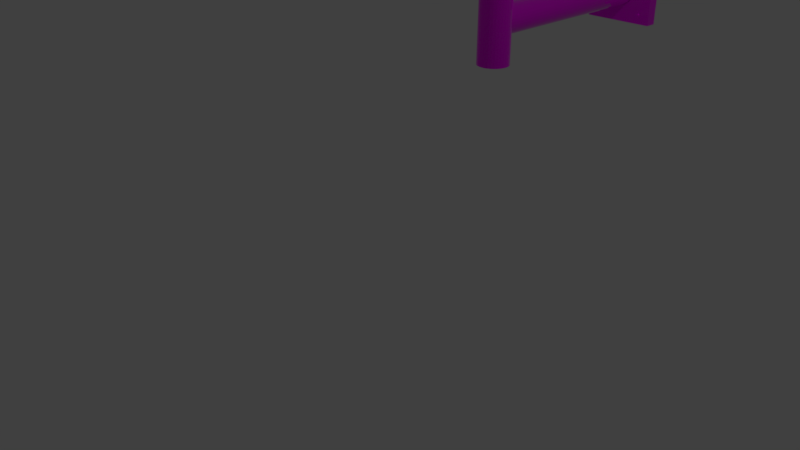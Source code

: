 # Source: lamp.blend  (saved by Blender 2.79.0; exported with 4.5.12 LTS)
import bpy
from mathutils import Matrix  # noqa: F401  (used for matrix-valued properties, if any)

bpy.ops.wm.read_factory_settings(use_empty=True)
scene = bpy.context.scene
scene.name = 'Scene'

# ---- collections
col_collection_1 = bpy.data.collections.new('Collection 1'); scene.collection.children.link(col_collection_1)

# ---- images (referenced by path relative to the original .blend; pixels are not part of the script)
import os
ASSET_DIR = os.environ.get("B2B_ASSET_DIR", "")  # directory of the original .blend (textures are referenced by path, not embedded)
HERE = os.path.dirname(os.path.abspath(__file__))  # packed textures are extracted next to this script under _unpacked/

def load_image(name, relpath, width, height, colorspace="sRGB"):
    """Load a texture the original file referenced (path relative to the .blend, or extracted next to this script)."""
    p = next((c for c in (os.path.join(HERE, relpath), os.path.join(ASSET_DIR, relpath)) if relpath and os.path.exists(c)), "")
    if p:
        img = bpy.data.images.load(p, check_existing=True)
        img.name = name
    else:  # same state as the original file: an image datablock whose file is absent (Cycles renders it pink)
        img = bpy.data.images.new(name, width, height)
        img.source = "FILE"
        img.filepath = "//" + (relpath or name)
    img.colorspace_settings.name = colorspace
    return img
img_texturescom_fabricplain0138_m_jpg = load_image('TexturesCom_FabricPlain0138_M.jpg', 'Materials/TexturesCom_FabricPlain0138_M.jpg', 1024, 1024, 'Non-Color')
img_texturescom_rust0207_1_m_jpg = load_image('TexturesCom_Rust0207_1_M.jpg', 'Materials/TexturesCom_Rust0207_1_M.jpg', 1024, 1024, 'Non-Color')

# ---- materials (node trees are filled in below, after node groups)
mat_cloth = bpy.data.materials.new('cloth')
mat_cloth.alpha_threshold = 0.0
mat_cloth.roughness = 0.5
mat_rusted_metal = bpy.data.materials.new('rusted metal')
mat_rusted_metal.alpha_threshold = 0.0
mat_rusted_metal.roughness = 0.5

# ---- material node trees
mat_cloth.use_nodes = True; mat_cloth.node_tree.nodes.clear()
_N = mat_cloth.node_tree.nodes; _L = mat_cloth.node_tree.links
n0 = _N.new('ShaderNodeTexImage'); n0.name = 'Image Texture'; n0.location = (-411, 204)
n0.width = 140
n0.image = img_texturescom_fabricplain0138_m_jpg
n1 = _N.new('ShaderNodeOutputMaterial'); n1.name = 'Material Output'; n1.location = (208, 285)
n2 = _N.new('ShaderNodeBsdfPrincipled'); n2.name = 'Principled BSDF'; n2.location = (-11, 255)
n2.width = 150
n2.subsurface_method = 'BURLEY'
n2.inputs[3].default_value = 1.0
n2.inputs[8].default_value = 1.0
n2.inputs[9].default_value = (1.0, 1.0, 1.0)
n2.inputs[10].default_value = 0.01
n2.inputs[13].default_value = 0.0
n3 = _N.new('ShaderNodeNormalMap'); n3.name = 'Normal Map'; n3.location = (-287, -139)
n4 = _N.new('ShaderNodeMix'); n4.name = 'Mix'; n4.location = (-181, 135)
n4.data_type = 'RGBA'
n4.inputs[0].default_value = 0.01
n4.inputs[7].default_value = (0.7, 0.1001, 0.01175, 1.0)
_L.new(n2.outputs[0], n1.inputs[0])
_L.new(n0.outputs[0], n4.inputs[6])
_L.new(n4.outputs[2], n2.inputs[0])
n1.is_active_output = True
mat_rusted_metal.use_nodes = True; mat_rusted_metal.node_tree.nodes.clear()
_N = mat_rusted_metal.node_tree.nodes; _L = mat_rusted_metal.node_tree.links
n0 = _N.new('ShaderNodeOutputMaterial'); n0.name = 'Material Output'; n0.location = (300, 300)
n1 = _N.new('ShaderNodeBsdfPrincipled'); n1.name = 'Principled BSDF'; n1.location = (10, 300)
n1.width = 150
n1.subsurface_method = 'BURLEY'
n1.inputs[1].default_value = 0.75
n1.inputs[2].default_value = 0.0
n1.inputs[3].default_value = 1.45
n1.inputs[9].default_value = (1.0, 1.0, 1.0)
n2 = _N.new('ShaderNodeTexImage'); n2.name = 'Image Texture'; n2.location = (-228, 243)
n2.width = 140
n2.image = img_texturescom_rust0207_1_m_jpg
_L.new(n1.outputs[0], n0.inputs[0])
_L.new(n2.outputs[0], n1.inputs[0])
n0.is_active_output = True

# ---- world
world_world = bpy.data.worlds.new('World'); scene.world = world_world
world_world.color = (0.05088, 0.05088, 0.05088)
world_world.use_sun_shadow = False
world_world.sun_shadow_jitter_overblur = 0.0
world_world.cycles.sampling_method = 'MANUAL'

# ---- cameras
cam_camera = bpy.data.cameras.new('Camera')
cam_camera.clip_end = 100.0
cam_camera.lens = 35.0
cam_camera.sensor_width = 32.0
cam_camera.sensor_height = 18.0
cam_camera.ortho_scale = 7.314
cam_camera.dof.focus_distance = 0.0

# ---- lights
light_lamp = bpy.data.lights.new('Lamp', 'POINT')
light_lamp.transmission_factor = 0.0
light_lamp.cutoff_distance = 30.0
light_lamp.energy = 100.0
light_lamp.shadow_buffer_clip_start = 1.001
light_lamp.shadow_soft_size = 0.1
light_lamp.shadow_maximum_resolution = 0.006
light_lamp.use_absolute_resolution = True

# ---- meshes
me_cone_001 = bpy.data.meshes.new('Cone.001')
me_cone_001.from_pydata([(0.0, 1.25, -1.0), (0.0, 0.75, 1.0), (0.2439, 1.226, -1.0), (0.1463, 0.7356, 1.0), (0.4784, 1.155, -1.0), (0.287, 0.6929, 1.0), (0.6945, 1.039, -1.0), (0.4167, 0.6236, 1.0), (0.8839, 0.8839, -1.0), (0.5303, 0.5303, 1.0), (1.039, 0.6945, -1.0), (0.6236, 0.4167, 1.0), (1.155, 0.4784, -1.0), (0.6929, 0.287, 1.0), (1.226, 0.2439, -1.0), (0.7356, 0.1463, 1.0), (1.25, 9.437e-08, -1.0), (0.75, 5.662e-08, 1.0), (1.226, -0.2439, -1.0), (0.7356, -0.1463, 1.0), (1.155, -0.4784, -1.0), (0.6929, -0.287, 1.0), (1.039, -0.6945, -1.0), (0.6236, -0.4167, 1.0), (0.8839, -0.8839, -1.0), (0.5303, -0.5303, 1.0), (0.6945, -1.039, -1.0), (0.4167, -0.6236, 1.0), (0.4784, -1.155, -1.0), (0.287, -0.6929, 1.0), (0.2439, -1.226, -1.0), (0.1463, -0.7356, 1.0), (-4.073e-07, -1.25, -1.0), (-2.444e-07, -0.75, 1.0), (-0.2439, -1.226, -1.0), (-0.1463, -0.7356, 1.0), (-0.4784, -1.155, -1.0), (-0.287, -0.6929, 1.0), (-0.6945, -1.039, -1.0), (-0.4167, -0.6236, 1.0), (-0.8839, -0.8839, -1.0), (-0.5303, -0.5303, 1.0), (-1.039, -0.6945, -1.0), (-0.6236, -0.4167, 1.0), (-1.155, -0.4784, -1.0), (-0.6929, -0.287, 1.0), (-1.226, -0.2439, -1.0), (-0.7356, -0.1463, 1.0), (-1.25, 1.207e-06, -1.0), (-0.75, 7.242e-07, 1.0), (-1.226, 0.2439, -1.0), (-0.7356, 0.1463, 1.0), (-1.155, 0.4784, -1.0), (-0.6929, 0.287, 1.0), (-1.039, 0.6945, -1.0), (-0.6236, 0.4167, 1.0), (-0.8839, 0.8839, -1.0), (-0.5303, 0.5303, 1.0), (-0.6945, 1.039, -1.0), (-0.4167, 0.6236, 1.0), (-0.4784, 1.155, -1.0), (-0.287, 0.6929, 1.0), (-0.2439, 1.226, -1.0), (-0.1463, 0.7356, 1.0)], [], [(0, 1, 3, 2), (2, 3, 5, 4), (4, 5, 7, 6), (6, 7, 9, 8), (8, 9, 11, 10), (10, 11, 13, 12), (12, 13, 15, 14), (14, 15, 17, 16), (16, 17, 19, 18), (18, 19, 21, 20), (20, 21, 23, 22), (22, 23, 25, 24), (24, 25, 27, 26), (26, 27, 29, 28), (28, 29, 31, 30), (30, 31, 33, 32), (32, 33, 35, 34), (34, 35, 37, 36), (36, 37, 39, 38), (38, 39, 41, 40), (40, 41, 43, 42), (42, 43, 45, 44), (44, 45, 47, 46), (46, 47, 49, 48), (48, 49, 51, 50), (50, 51, 53, 52), (52, 53, 55, 54), (54, 55, 57, 56), (56, 57, 59, 58), (58, 59, 61, 60), (60, 61, 63, 62), (62, 63, 1, 0)])
_uv = me_cone_001.uv_layers.new(name='UVMap')
_uv.uv.foreach_set('vector', [0.4182, 0.9805, 0.3393, 0.5681, 0.3474, 0.5621, 0.477, 0.9428, 0.477, 0.9428, 0.3474, 0.5621, 0.3546, 0.5538, 0.5299, 0.8881, 0.5299, 0.8881, 0.3546, 0.5538, 0.3605, 0.5435, 0.5749, 0.8185, 0.5749, 0.8185, 0.3605, 0.5435, 0.3651, 0.5314, 0.6102, 0.7367, 0.6102, 0.7367, 0.3651, 0.5314, 0.3681, 0.5181, 0.6345, 0.6459, 0.6345, 0.6459, 0.3681, 0.5181, 0.3694, 0.5041, 0.647, 0.5495, 0.647, 0.5495, 0.3694, 0.5041, 0.3689, 0.4899, 0.647, 0.4512, 0.647, 0.4512, 0.3689, 0.4899, 0.367, 0.4762, 0.6346, 0.3548, 0.6346, 0.3548, 0.367, 0.4762, 0.3633, 0.4634, 0.6104, 0.264, 0.6104, 0.264, 0.3633, 0.4634, 0.3581, 0.452, 0.5751, 0.1821, 0.5751, 0.1821, 0.3581, 0.452, 0.3515, 0.4425, 0.5302, 0.1124, 0.5302, 0.1124, 0.3515, 0.4425, 0.3438, 0.4352, 0.4773, 0.05756, 0.4773, 0.05756, 0.3438, 0.4352, 0.3354, 0.4304, 0.4185, 0.01969, 0.4185, 0.01969, 0.3354, 0.4304, 0.3264, 0.4283, 0.356, 0.0002729, 0.356, 0.0002729, 0.3264, 0.4283, 0.3174, 0.4289, 0.2923, 8.042e-05, 0.2923, 8.042e-05, 0.3174, 0.4289, 0.3086, 0.4322, 0.2297, 0.01913, 0.2297, 0.01913, 0.3086, 0.4322, 0.3004, 0.4382, 0.1707, 0.05671, 0.1707, 0.05671, 0.3004, 0.4382, 0.2931, 0.4465, 0.1177, 0.1114, 0.1177, 0.1114, 0.2931, 0.4465, 0.287, 0.4569, 0.07249, 0.181, 0.07249, 0.181, 0.287, 0.4569, 0.2823, 0.4689, 0.037, 0.2629, 0.037, 0.2629, 0.2823, 0.4689, 0.2792, 0.4822, 0.01255, 0.354, 0.01255, 0.354, 0.2792, 0.4822, 0.2778, 0.4961, 8.05e-05, 0.4507, 8.05e-05, 0.4507, 0.2778, 0.4961, 0.2783, 0.5102, 8.042e-05, 0.5493, 8.042e-05, 0.5493, 0.2783, 0.5102, 0.2804, 0.5239, 0.01254, 0.6459, 0.01254, 0.6459, 0.2804, 0.5239, 0.2843, 0.5367, 0.03698, 0.737, 0.03698, 0.737, 0.2843, 0.5367, 0.2897, 0.5481, 0.07245, 0.8189, 0.07245, 0.8189, 0.2897, 0.5481, 0.2964, 0.5576, 0.1176, 0.8885, 0.1176, 0.8885, 0.2964, 0.5576, 0.3041, 0.5649, 0.1706, 0.9432, 0.1706, 0.9432, 0.3041, 0.5649, 0.3126, 0.5698, 0.2295, 0.9808, 0.2295, 0.9808, 0.3126, 0.5698, 0.3216, 0.5719, 0.292, 0.9999, 0.292, 0.9999, 0.3216, 0.5719, 0.3305, 0.5714, 0.3558, 0.9998, 0.3558, 0.9998, 0.3305, 0.5714, 0.3393, 0.5681, 0.4182, 0.9805])
me_cone_001.materials.append(mat_cloth)
me_cone_001.use_remesh_preserve_volume = False
me_cone_001.use_remesh_preserve_attributes = False
me_cone_001.use_mirror_vertex_groups = False
me_cone_001.update()
me_cylinder_001 = bpy.data.meshes.new('Cylinder.001')
me_cylinder_001.from_pydata([(-2.227e-07, 0.1802, -0.9364), (-3.061e-07, 0.1802, 1.45), (0.03516, 0.1768, -0.9364), (0.03516, 0.1768, 1.45), (0.06898, 0.1665, -0.9364), (0.06898, 0.1665, 1.45), (0.1001, 0.1499, -0.9364), (0.1001, 0.1499, 1.45), (0.1275, 0.1275, -0.9364), (0.1275, 0.1275, 1.45), (0.1499, 0.1001, -0.9364), (0.1499, 0.1001, 1.45), (0.1665, 0.06898, -0.9364), (0.1665, 0.06898, 1.45), (0.1768, 0.03516, -0.9364), (0.1768, 0.03516, 1.45), (0.1802, -4.953e-08, -0.9364), (0.1802, -4.953e-08, 1.45), (0.1768, -0.03516, -0.9364), (0.1768, -0.03516, 1.45), (0.1665, -0.06898, -0.9364), (0.1665, -0.06898, 1.45), (0.1499, -0.1001, -0.9364), (0.1499, -0.1001, 1.45), (0.1275, -0.1275, -0.9364), (0.1275, -0.1275, 1.45), (0.1001, -0.1499, -0.9364), (0.1001, -0.1499, 1.45), (0.06898, -0.1665, -0.9364), (0.06898, -0.1665, 1.45), (0.03516, -0.1768, -0.9364), (0.03516, -0.1768, 1.45), (1.453e-08, -0.1802, -0.9364), (-6.797e-08, -0.1802, 1.45), (-0.03516, -0.1768, -0.9364), (-0.03516, -0.1768, 1.45), (-0.06898, -0.1665, -0.9364), (-0.06898, -0.1665, 1.45), (-0.1001, -0.1499, -0.9364), (-0.1001, -0.1499, 1.45), (-0.1275, -0.1275, -0.9364), (-0.1275, -0.1275, 1.45), (-0.1499, -0.1001, -0.9364), (-0.1499, -0.1001, 1.45), (-0.1665, -0.06898, -0.9364), (-0.1665, -0.06898, 1.45), (-0.1768, -0.03516, -0.9364), (-0.1768, -0.03516, 1.45), (-0.1802, 2.154e-07, -0.9364), (-0.1802, 2.154e-07, 1.45), (-0.1768, 0.03516, -0.9364), (-0.1768, 0.03516, 1.45), (-0.1665, 0.06898, -0.9364), (-0.1665, 0.06898, 1.45), (-0.1499, 0.1001, -0.9364), (-0.1499, 0.1001, 1.45), (-0.1275, 0.1275, -0.9364), (-0.1275, 0.1275, 1.45), (-0.1001, 0.1499, -0.9364), (-0.1001, 0.1499, 1.45), (-0.06898, 0.1665, -0.9364), (-0.06898, 0.1665, 1.45), (-0.03516, 0.1768, -0.9364), (-0.03516, 0.1768, 1.45), (0.347, -0.2522, 1.849), (-0.1271, -0.4063, 1.849), (-0.4201, -0.002929, 1.849), (-0.1271, 0.4004, 1.849), (0.347, 0.2463, 1.849), (0.135, -0.4063, 2.273), (-0.3392, -0.2522, 2.273), (-0.3392, 0.2463, 2.273), (0.135, 0.4004, 2.273), (0.428, -0.002929, 2.273), (0.003947, -0.002929, 2.536), (-0.07308, -0.24, 1.448), (0.2056, -0.1494, 1.448), (0.1286, -0.3865, 1.812), (0.4073, -0.002929, 1.812), (0.2056, 0.1436, 1.448), (-0.2453, -0.002929, 1.448), (-0.3224, -0.24, 1.812), (-0.07308, 0.2341, 1.448), (-0.3224, 0.2341, 1.812), (0.1286, 0.3807, 1.812), (0.4549, -0.1494, 2.061), (0.4549, 0.1436, 2.061), (0.003947, -0.4771, 2.061), (0.2826, -0.3865, 2.061), (-0.447, -0.1494, 2.061), (-0.2748, -0.3865, 2.061), (-0.2748, 0.3807, 2.061), (-0.447, 0.1436, 2.061), (0.2826, 0.3807, 2.061), (0.003947, 0.4712, 2.061), (0.3303, -0.24, 2.311), (-0.1207, -0.3865, 2.311), (-0.3994, -0.002929, 2.311), (-0.1207, 0.3807, 2.311), (0.3303, 0.2341, 2.311), (0.08098, -0.24, 2.465), (0.2532, -0.002929, 2.465), (-0.1977, -0.1494, 2.465), (-0.1977, 0.1436, 2.465), (0.08098, 0.2341, 2.465), (-0.03999, 0.04963, -0.3122), (-0.03999, 2.283, -0.3122), (-0.07179, 0.04963, -0.3218), (-0.07179, 2.283, -0.3218), (-0.1011, 0.04963, -0.3375), (-0.1011, 2.283, -0.3375), (-0.1268, 0.04963, -0.3586), (-0.1268, 2.283, -0.3586), (-0.1479, 0.04963, -0.3843), (-0.1479, 2.283, -0.3843), (-0.1635, 0.04963, -0.4136), (-0.1635, 2.283, -0.4136), (-0.1732, 0.04963, -0.4454), (-0.1732, 2.283, -0.4454), (-0.1764, 0.04963, -0.4785), (-0.1764, 2.283, -0.4785), (-0.1732, 0.04963, -0.5115), (-0.1732, 2.283, -0.5115), (-0.1635, 0.04963, -0.5433), (-0.1635, 2.283, -0.5433), (-0.1479, 0.04963, -0.5726), (-0.1479, 2.283, -0.5726), (-0.1268, 0.04963, -0.5983), (-0.1268, 2.283, -0.5983), (-0.1011, 0.04963, -0.6194), (-0.1011, 2.283, -0.6194), (-0.07179, 0.04963, -0.6351), (-0.07179, 2.283, -0.6351), (-0.03999, 0.04963, -0.6447), (-0.03999, 2.283, -0.6447), (-0.006917, 0.04963, -0.648), (-0.006917, 2.283, -0.648), (0.02616, 0.04963, -0.6447), (0.02616, 2.283, -0.6447), (0.05796, 0.04963, -0.6351), (0.05796, 2.283, -0.6351), (0.08727, 0.04963, -0.6194), (0.08727, 2.283, -0.6194), (0.113, 0.04963, -0.5983), (0.113, 2.283, -0.5983), (0.134, 0.04963, -0.5726), (0.134, 2.283, -0.5726), (0.1497, 0.04963, -0.5433), (0.1497, 2.283, -0.5433), (0.1594, 0.04963, -0.5115), (0.1594, 2.283, -0.5115), (0.1626, 0.04963, -0.4785), (0.1626, 2.283, -0.4785), (0.1594, 0.04963, -0.4454), (0.1594, 2.283, -0.4454), (0.1497, 0.04963, -0.4136), (0.1497, 2.283, -0.4136), (0.134, 0.04963, -0.3843), (0.134, 2.283, -0.3843), (0.113, 0.04963, -0.3586), (0.113, 2.283, -0.3586), (0.08727, 0.04963, -0.3375), (0.08727, 2.283, -0.3375), (0.05796, 0.04963, -0.3218), (0.05796, 2.283, -0.3218), (0.02616, 0.04963, -0.3122), (0.02616, 2.283, -0.3122), (-0.006917, 0.04963, -0.3089), (-0.006917, 2.283, -0.3089), (-0.4261, 2.293, -0.1147), (-0.4261, 2.293, -0.8399), (-0.4261, 2.432, -0.8399), (-0.4261, 2.432, -0.1147), (0.4116, 2.293, -0.8399), (0.4116, 2.293, -0.1147), (0.4116, 2.432, -0.8399), (0.4116, 2.432, -0.1147)], [], [(0, 1, 3, 2), (2, 3, 5, 4), (4, 5, 7, 6), (6, 7, 9, 8), (8, 9, 11, 10), (10, 11, 13, 12), (12, 13, 15, 14), (14, 15, 17, 16), (16, 17, 19, 18), (18, 19, 21, 20), (20, 21, 23, 22), (22, 23, 25, 24), (24, 25, 27, 26), (26, 27, 29, 28), (28, 29, 31, 30), (30, 31, 33, 32), (32, 33, 35, 34), (34, 35, 37, 36), (36, 37, 39, 38), (38, 39, 41, 40), (40, 41, 43, 42), (42, 43, 45, 44), (44, 45, 47, 46), (46, 47, 49, 48), (48, 49, 51, 50), (50, 51, 53, 52), (52, 53, 55, 54), (54, 55, 57, 56), (56, 57, 59, 58), (58, 59, 61, 60), (60, 61, 63, 62), (62, 63, 1, 0), (0, 2, 4, 6, 8, 10, 12, 14, 16, 18, 20, 22, 24, 26, 28, 30, 32, 34, 36, 38, 40, 42, 44, 46, 48, 50, 52, 54, 56, 58, 60, 62), (64, 76, 78), (64, 78, 85), (65, 77, 87), (66, 81, 89), (67, 83, 91), (68, 84, 93), (64, 85, 88), (65, 87, 90), (66, 89, 92), (67, 91, 94), (68, 93, 86), (69, 95, 100), (70, 96, 102), (71, 97, 103), (72, 98, 104), (73, 99, 101), (101, 104, 74), (101, 99, 104), (99, 72, 104), (104, 103, 74), (104, 98, 103), (98, 71, 103), (103, 102, 74), (103, 97, 102), (97, 70, 102), (102, 100, 74), (102, 96, 100), (96, 69, 100), (100, 101, 74), (100, 95, 101), (95, 73, 101), (86, 99, 73), (86, 93, 99), (93, 72, 99), (94, 98, 72), (94, 91, 98), (91, 71, 98), (92, 97, 71), (92, 89, 97), (89, 70, 97), (90, 96, 70), (90, 87, 96), (87, 69, 96), (88, 95, 69), (88, 85, 95), (85, 73, 95), (93, 94, 72), (93, 84, 94), (84, 67, 94), (91, 92, 71), (91, 83, 92), (83, 66, 92), (89, 90, 70), (89, 81, 90), (81, 65, 90), (87, 88, 69), (87, 77, 88), (77, 64, 88), (85, 86, 73), (85, 78, 86), (78, 68, 86), (79, 84, 68), (79, 82, 84), (82, 67, 84), (82, 83, 67), (82, 80, 83), (80, 66, 83), (80, 81, 66), (80, 75, 81), (75, 65, 81), (78, 79, 68), (78, 76, 79), (75, 77, 65), (75, 76, 77), (76, 64, 77), (79, 76, 75, 80, 82), (106, 105, 167, 168), (148, 147, 145, 146), (123, 125, 127, 129, 131, 133, 135, 137, 139, 141, 143, 145, 147, 149, 151, 153, 155, 157, 159, 161, 163, 165, 167, 105, 107, 109, 111, 113, 115, 117, 119, 121), (150, 149, 147, 148), (128, 127, 125, 126), (108, 107, 105, 106), (152, 151, 149, 150), (170, 169, 172, 171), (130, 129, 127, 128), (110, 109, 107, 108), (154, 153, 151, 152), (171, 172, 176, 175), (132, 131, 129, 130), (112, 111, 109, 110), (156, 155, 153, 154), (175, 176, 174, 173), (134, 133, 131, 132), (114, 113, 111, 112), (158, 157, 155, 156), (173, 174, 169, 170), (136, 135, 133, 134), (116, 115, 113, 114), (160, 159, 157, 158), (171, 175, 173, 170), (138, 137, 135, 136), (118, 117, 115, 116), (162, 161, 159, 160), (176, 172, 169, 174), (140, 139, 137, 138), (120, 119, 117, 118), (164, 163, 161, 162), (142, 141, 139, 140), (122, 121, 119, 120), (166, 165, 163, 164), (144, 143, 141, 142), (124, 123, 121, 122), (168, 167, 165, 166), (146, 145, 143, 144), (126, 125, 123, 124)])
_uv = me_cylinder_001.uv_layers.new(name='UVMap')
_uv.uv.foreach_set('vector', [0.425, 0.3136, 0.0001448, 0.3982, 0.0001448, 0.3268, 0.4285, 0.3629, 0.4285, 0.3629, 0.0001448, 0.3268, 0.009972, 0.2568, 0.4253, 0.4123, 0.4253, 0.4123, 0.009972, 0.2568, 0.02922, 0.1909, 0.4155, 0.46, 0.4155, 0.46, 0.02922, 0.1909, 0.05712, 0.1317, 0.3995, 0.5039, 0.3995, 0.5039, 0.05712, 0.1317, 0.09252, 0.08139, 0.3781, 0.5429, 0.3781, 0.5429, 0.09252, 0.08139, 0.134, 0.0418, 0.3517, 0.5749, 0.3517, 0.5749, 0.134, 0.0418, 0.1801, 0.01445, 0.3213, 0.5986, 0.3213, 0.5986, 0.1801, 0.01445, 0.229, 0.0003808, 0.2882, 0.6132, 0.2882, 0.6132, 0.229, 0.0003808, 0.2789, 0.0001448, 0.2537, 0.6179, 0.2537, 0.6179, 0.2789, 0.0001448, 0.3279, 0.01377, 0.2193, 0.6127, 0.2193, 0.6127, 0.3279, 0.01377, 0.3741, 0.04078, 0.1863, 0.5977, 0.1863, 0.5977, 0.3741, 0.04078, 0.4157, 0.08016, 0.156, 0.5736, 0.156, 0.5736, 0.4157, 0.08016, 0.4512, 0.1304, 0.1296, 0.5414, 0.1296, 0.5414, 0.4512, 0.1304, 0.4792, 0.1897, 0.1082, 0.5024, 0.1082, 0.5024, 0.4792, 0.1897, 0.4984, 0.2556, 0.09245, 0.4581, 0.09245, 0.4581, 0.4984, 0.2556, 0.5082, 0.3257, 0.08234, 0.4106, 0.08234, 0.4106, 0.5082, 0.3257, 0.5082, 0.3973, 0.07881, 0.3612, 0.07881, 0.3612, 0.5082, 0.3973, 0.4984, 0.4675, 0.082, 0.3116, 0.082, 0.3116, 0.4984, 0.4675, 0.4791, 0.5336, 0.09182, 0.2639, 0.09182, 0.2639, 0.4791, 0.5336, 0.4512, 0.593, 0.1079, 0.2198, 0.1079, 0.2198, 0.4512, 0.593, 0.4158, 0.6435, 0.1297, 0.1811, 0.1297, 0.1811, 0.4158, 0.6435, 0.3742, 0.683, 0.1563, 0.1493, 0.1563, 0.1493, 0.3742, 0.683, 0.328, 0.7101, 0.1868, 0.1257, 0.1868, 0.1257, 0.328, 0.7101, 0.279, 0.7239, 0.2199, 0.1112, 0.2199, 0.1112, 0.279, 0.7239, 0.2292, 0.7238, 0.2544, 0.1063, 0.2544, 0.1063, 0.2292, 0.7238, 0.1802, 0.7099, 0.2888, 0.1114, 0.2888, 0.1114, 0.1802, 0.7099, 0.1341, 0.6827, 0.3218, 0.1263, 0.3218, 0.1263, 0.1341, 0.6827, 0.09257, 0.6432, 0.352, 0.1503, 0.352, 0.1503, 0.09257, 0.6432, 0.05715, 0.593, 0.3783, 0.1826, 0.3783, 0.1826, 0.05715, 0.593, 0.02925, 0.5339, 0.3995, 0.2218, 0.3995, 0.2218, 0.02925, 0.5339, 0.009979, 0.4682, 0.4149, 0.2661, 0.4149, 0.2661, 0.009979, 0.4682, 0.0001448, 0.3982, 0.425, 0.3136, 0.425, 0.3136, 0.4285, 0.3629, 0.4253, 0.4123, 0.4155, 0.46, 0.3995, 0.5039, 0.3781, 0.5429, 0.3517, 0.5749, 0.3213, 0.5986, 0.2882, 0.6132, 0.2537, 0.6179, 0.2193, 0.6127, 0.1863, 0.5977, 0.156, 0.5736, 0.1296, 0.5414, 0.1082, 0.5024, 0.09245, 0.4581, 0.08234, 0.4106, 0.07881, 0.3612, 0.082, 0.3116, 0.09182, 0.2639, 0.1079, 0.2198, 0.1297, 0.1811, 0.1563, 0.1493, 0.1868, 0.1257, 0.2199, 0.1112, 0.2544, 0.1063, 0.2888, 0.1114, 0.3218, 0.1263, 0.352, 0.1503, 0.3783, 0.1826, 0.3995, 0.2218, 0.4149, 0.2661, 0.0, 0.0, 0.0, 0.0, 0.0, 0.0, 0.0, 0.0, 0.0, 0.0, 0.0, 0.0, 0.0, 0.0, 0.0, 0.0, 0.0, 0.0, 0.0, 0.0, 0.0, 0.0, 0.0, 0.0, 0.0, 0.0, 0.0, 0.0, 0.0, 0.0, 0.0, 0.0, 0.0, 0.0, 0.0, 0.0, 0.0, 0.0, 0.0, 0.0, 0.0, 0.0, 0.0, 0.0, 0.0, 0.0, 0.0, 0.0, 0.0, 0.0, 0.0, 0.0, 0.0, 0.0, 0.0, 0.0, 0.0, 0.0, 0.0, 0.0, 0.0, 0.0, 0.0, 0.0, 0.0, 0.0, 0.0, 0.0, 0.0, 0.0, 0.0, 0.0, 0.0, 0.0, 0.0, 0.0, 0.0, 0.0, 0.0, 0.0, 0.0, 0.0, 0.0, 0.0, 0.0, 0.0, 0.0, 0.0, 0.0, 0.0, 0.0, 0.0, 0.0, 0.0, 0.0, 0.0, 0.0, 0.0, 0.0, 0.0, 0.0, 0.0, 0.0, 0.0, 0.0, 0.0, 0.0, 0.0, 0.0, 0.0, 0.0, 0.0, 0.0, 0.0, 0.0, 0.0, 0.0, 0.0, 0.0, 0.0, 0.0, 0.0, 0.0, 0.0, 0.0, 0.0, 0.0, 0.0, 0.0, 0.0, 0.0, 0.0, 0.0, 0.0, 0.0, 0.0, 0.0, 0.0, 0.0, 0.0, 0.0, 0.0, 0.0, 0.0, 0.0, 0.0, 0.0, 0.0, 0.0, 0.0, 0.0, 0.0, 0.0, 0.0, 0.0, 0.0, 0.0, 0.0, 0.0, 0.0, 0.0, 0.0, 0.0, 0.0, 0.0, 0.0, 0.0, 0.0, 0.0, 0.0, 0.0, 0.0, 0.0, 0.0, 0.0, 0.0, 0.0, 0.0, 0.0, 0.0, 0.0, 0.0, 0.0, 0.0, 0.0, 0.0, 0.0, 0.0, 0.0, 0.0, 0.0, 0.0, 0.0, 0.0, 0.0, 0.0, 0.0, 0.0, 0.0, 0.0, 0.0, 0.0, 0.0, 0.0, 0.0, 0.0, 0.0, 0.0, 0.0, 0.0, 0.0, 0.0, 0.0, 0.0, 0.0, 0.0, 0.0, 0.0, 0.0, 0.0, 0.0, 0.0, 0.0, 0.0, 0.0, 0.0, 0.0, 0.0, 0.0, 0.0, 0.0, 0.0, 0.0, 0.0, 0.0, 0.0, 0.0, 0.0, 0.0, 0.0, 0.0, 0.0, 0.0, 0.0, 0.0, 0.0, 0.0, 0.0, 0.0, 0.0, 0.0, 0.0, 0.0, 0.0, 0.0, 0.0, 0.0, 0.0, 0.0, 0.0, 0.0, 0.0, 0.0, 0.0, 0.0, 0.0, 0.0, 0.0, 0.0, 0.0, 0.0, 0.0, 0.0, 0.0, 0.0, 0.0, 0.0, 0.0, 0.0, 0.0, 0.0, 0.0, 0.0, 0.0, 0.0, 0.0, 0.0, 0.0, 0.0, 0.0, 0.0, 0.0, 0.0, 0.0, 0.0, 0.0, 0.0, 0.0, 0.0, 0.0, 0.0, 0.0, 0.0, 0.0, 0.0, 0.0, 0.0, 0.0, 0.0, 0.0, 0.0, 0.0, 0.0, 0.0, 0.0, 0.0, 0.0, 0.0, 0.0, 0.0, 0.0, 0.0, 0.0, 0.0, 0.0, 0.0, 0.0, 0.0, 0.0, 0.0, 0.0, 0.0, 0.0, 0.0, 0.0, 0.0, 0.0, 0.0, 0.0, 0.0, 0.0, 0.0, 0.0, 0.0, 0.0, 0.0, 0.0, 0.0, 0.0, 0.0, 0.0, 0.0, 0.0, 0.0, 0.0, 0.0, 0.0, 0.0, 0.0, 0.0, 0.0, 0.0, 0.0, 0.0, 0.0, 0.0, 0.0, 0.0, 0.0, 0.0, 0.0, 0.0, 0.0, 0.0, 0.0, 0.0, 0.0, 0.0, 0.0, 0.0, 0.0, 0.0, 0.0, 0.0, 0.0, 0.0, 0.0, 0.0, 0.0, 0.0, 0.0, 0.0, 0.0, 0.0, 0.0, 0.0, 0.0, 0.0, 0.0, 0.0, 0.0, 0.0, 0.0, 0.0, 0.0, 0.0, 0.0, 0.0, 0.0, 0.0, 0.0, 0.0, 0.0, 0.0, 0.0, 0.0, 0.0, 0.0, 0.0, 0.0, 0.0, 0.0, 0.0, 0.0, 0.0, 0.0, 0.0, 0.0, 0.0, 0.0, 0.0, 0.0, 0.0, 0.0, 0.0, 0.0, 0.0, 0.0, 0.0, 0.0, 0.0, 0.0, 0.0, 0.0, 0.0, 0.0, 0.0, 0.0, 0.0, 0.0, 0.6972, 0.9999, 0.553, 0.9999, 0.5085, 0.8029, 0.6251, 0.6812, 0.7417, 0.8029, 0.6817, 0.5612, 0.8583, 0.03836, 0.8974, 0.07547, 0.6531, 0.5389, 0.654, 0.1413, 0.8583, 0.6427, 0.8149, 0.6681, 0.6827, 0.1193, 0.0, 0.0, 0.0, 0.0, 0.0, 0.0, 0.0, 0.0, 0.0, 0.0, 0.0, 0.0, 0.0, 0.0, 0.0, 0.0, 0.0, 0.0, 0.0, 0.0, 0.0, 0.0, 0.0, 0.0, 0.0, 0.0, 0.0, 0.0, 0.0, 0.0, 0.0, 0.0, 0.0, 0.0, 0.0, 0.0, 0.0, 0.0, 0.0, 0.0, 0.0, 0.0, 0.0, 0.0, 0.0, 0.0, 0.0, 0.0, 0.0, 0.0, 0.0, 0.0, 0.0, 0.0, 0.0, 0.0, 0.0, 0.0, 0.0, 0.0, 0.0, 0.0, 0.0, 0.0, 0.6289, 0.171, 0.8974, 0.6056, 0.8583, 0.6427, 0.654, 0.1413, 0.9057, 0.2951, 0.5085, 0.3738, 0.5085, 0.3073, 0.9077, 0.3413, 0.7128, 0.5751, 0.8149, 0.01293, 0.8583, 0.03836, 0.6817, 0.5612, 0.6083, 0.2072, 0.9307, 0.5582, 0.8974, 0.6056, 0.6289, 0.171, 0.0, 0.0, 1.0, 0.0, 1.0, 1.0, 0.0, 1.0, 0.8972, 0.2503, 0.5176, 0.4392, 0.5085, 0.3738, 0.9057, 0.2951, 0.7451, 0.5799, 0.769, 0.0001448, 0.8149, 0.01293, 0.7128, 0.5751, 0.5929, 0.2485, 0.9569, 0.5024, 0.9307, 0.5582, 0.6083, 0.2072, 0.0, 0.0, 1.0, 0.0, 1.0, 1.0, 0.0, 1.0, 0.8827, 0.2088, 0.5355, 0.5009, 0.5176, 0.4392, 0.8972, 0.2503, 0.7774, 0.5754, 0.7222, 0.0004484, 0.769, 0.0001448, 0.7451, 0.5799, 0.5835, 0.2932, 0.9749, 0.4402, 0.9569, 0.5024, 0.5929, 0.2485, 0.0, 0.0, 1.0, 0.0, 1.0, 1.0, 0.0, 1.0, 0.8626, 0.1723, 0.5614, 0.5566, 0.5355, 0.5009, 0.8827, 0.2088, 0.8085, 0.5618, 0.6763, 0.0138, 0.7222, 0.0004484, 0.7774, 0.5754, 0.5802, 0.3398, 0.9841, 0.3742, 0.9749, 0.4402, 0.5835, 0.2932, 0.0, 0.0, 1.0, 0.0, 1.0, 1.0, 0.0, 1.0, 0.8379, 0.1422, 0.5944, 0.604, 0.5614, 0.5566, 0.8626, 0.1723, 0.837, 0.5397, 0.6332, 0.03967, 0.6763, 0.0138, 0.8085, 0.5618, 0.5832, 0.3863, 0.9841, 0.3069, 0.9841, 0.3742, 0.5802, 0.3398, 0.0, 0.0, 1.0, 0.0, 1.0, 1.0, 0.0, 1.0, 0.8095, 0.1198, 0.6332, 0.6414, 0.5944, 0.604, 0.8379, 0.1422, 0.8619, 0.5099, 0.5944, 0.07704, 0.6332, 0.03967, 0.837, 0.5397, 0.5925, 0.4312, 0.9749, 0.2408, 0.9841, 0.3069, 0.5832, 0.3863, 0.0, 0.0, 1.0, 0.0, 1.0, 1.0, 0.0, 1.0, 0.7785, 0.106, 0.6763, 0.6673, 0.6332, 0.6414, 0.8095, 0.1198, 0.8821, 0.4735, 0.5614, 0.1245, 0.5944, 0.07704, 0.8619, 0.5099, 0.6077, 0.4726, 0.9569, 0.1787, 0.9749, 0.2408, 0.5925, 0.4312, 0.7462, 0.1012, 0.7222, 0.6806, 0.6763, 0.6673, 0.7785, 0.106, 0.8968, 0.4322, 0.5355, 0.1801, 0.5614, 0.1245, 0.8821, 0.4735, 0.6281, 0.5089, 0.9307, 0.1229, 0.9569, 0.1787, 0.6077, 0.4726, 0.7138, 0.1057, 0.769, 0.6809, 0.7222, 0.6806, 0.7462, 0.1012, 0.9055, 0.3875, 0.5176, 0.2419, 0.5355, 0.1801, 0.8968, 0.4322, 0.6531, 0.5389, 0.8974, 0.07547, 0.9307, 0.1229, 0.6281, 0.5089, 0.6827, 0.1193, 0.8149, 0.6681, 0.769, 0.6809, 0.7138, 0.1057, 0.9077, 0.3413, 0.5085, 0.3073, 0.5176, 0.2419, 0.9055, 0.3875])
me_cylinder_001.materials.append(mat_rusted_metal)
me_cylinder_001.use_remesh_preserve_volume = False
me_cylinder_001.use_remesh_preserve_attributes = False
me_cylinder_001.use_mirror_vertex_groups = False
me_cylinder_001.update()

# ---- objects
ob_cone = bpy.data.objects.new('Cone', me_cone_001)
ob_cylinder = bpy.data.objects.new('Cylinder', me_cylinder_001)
ob_lamp = bpy.data.objects.new('Lamp', light_lamp)
ob_camera = bpy.data.objects.new('Camera', cam_camera)

# ---- transforms, parenting, visibility, modifiers, constraints
ob_cone.location = (1.55, 0.4732, 5.785)
ob_cone.lineart.crease_threshold = 0.0
ob_cylinder.location = (1.539, 0.4524, 3.663)
ob_cylinder.lineart.crease_threshold = 0.0
ob_lamp.location = (4.076, 1.005, 5.904)
ob_lamp.rotation_euler = (0.6503, 0.05522, 1.866)
ob_lamp.lock_rotations_4d = False
ob_lamp.empty_display_type = 'ARROWS'
ob_lamp.color = (0.0, 0.0, 0.0, 0.0)
ob_lamp.lineart.crease_threshold = 0.0
ob_camera.location = (7.481, -6.508, 5.344)
ob_camera.rotation_euler = (1.109, 0.0, 0.8149)
ob_camera.lock_rotations_4d = False
ob_camera.empty_display_type = 'ARROWS'
ob_camera.color = (0.0, 0.0, 0.0, 0.0)
ob_camera.display_type = 'WIRE'
ob_camera.lineart.crease_threshold = 0.0

# ---- collection membership
col_collection_1.objects.link(ob_cone)
col_collection_1.objects.link(ob_cylinder)
col_collection_1.objects.link(ob_lamp)
col_collection_1.objects.link(ob_camera)

# ---- scene / render settings (as saved in the file)
scene.camera = ob_camera
scene.frame_start = 1; scene.frame_end = 250; scene.frame_set(1)
scene.render.engine = 'CYCLES'
scene.render.resolution_percentage = 50
scene.render.dither_intensity = 0.0
scene.cycles.use_denoising = False
scene.cycles.samples = 128
scene.cycles.sampling_pattern = 'TABULATED_SOBOL'
scene.cycles.use_adaptive_sampling = False
scene.cycles.use_light_tree = False
scene.cycles.blur_glossy = 0.0
scene.cycles.sample_clamp_indirect = 0.0
scene.view_settings.view_transform = 'Standard'
bpy.context.view_layer.update()
